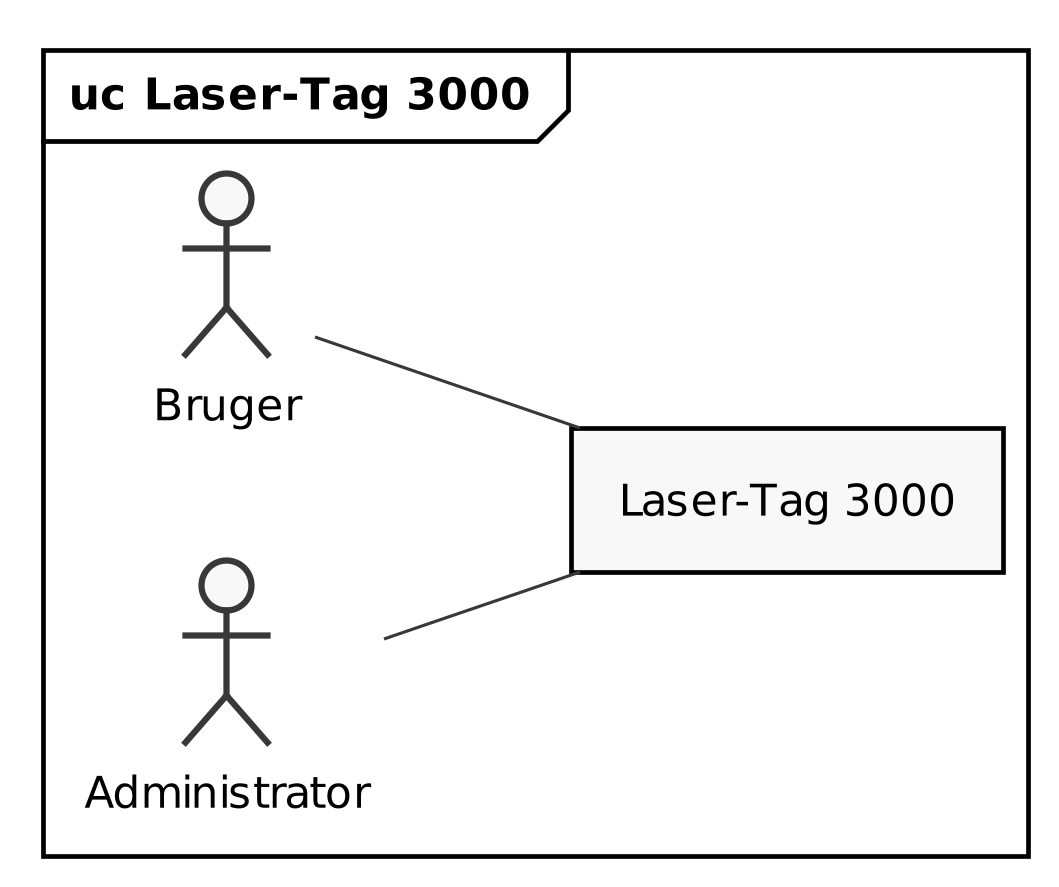

The diagram above was rendered by PlantUML. Its source (embedded in the PNG):
@startuml ac_diagram

left to right direction

skinparam {
    monochrome true
    dpi 300
    padding 5
    packageStyle rectangle
    packageStyle frame
    shadowing false
}

frame "uc Laser-Tag 3000" {

    actor Bruger as user
    actor Administrator as admin
    rectangle "Laser-Tag 3000" as lasertag

    user -- lasertag
    admin -- lasertag
}

@enduml